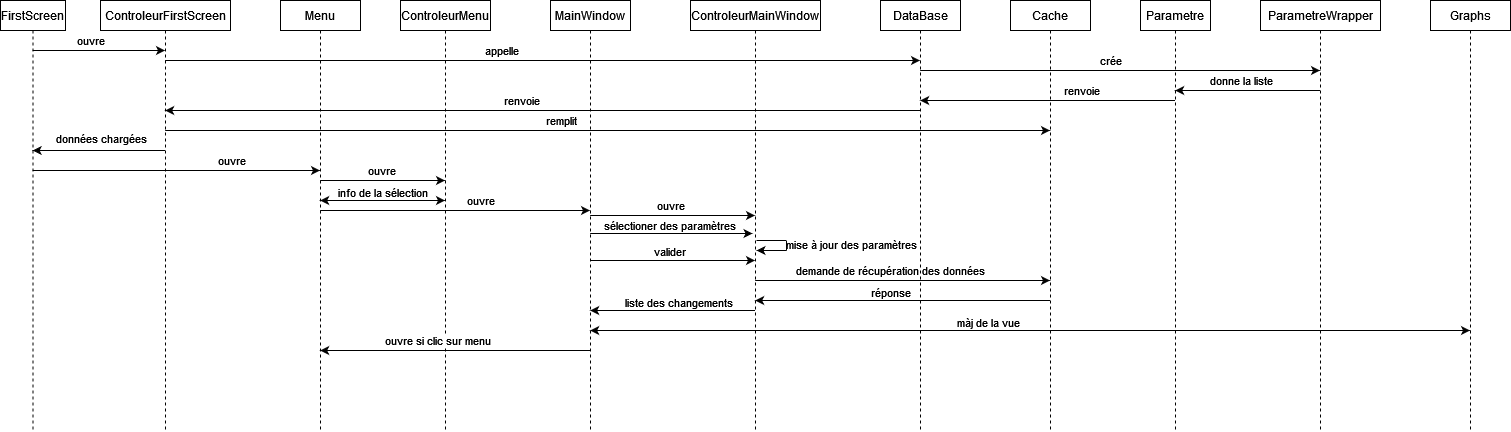

The diagram above was exported from draw.io. Its source (the exported page's mxGraphModel, read from the mxfile embedded in the PNG):
<mxGraphModel dx="1195" dy="622" grid="1" gridSize="10" guides="1" tooltips="1" connect="1" arrows="1" fold="1" page="1" pageScale="1" pageWidth="850" pageHeight="1100" math="0" shadow="0">
  <root>
    <mxCell id="0" />
    <mxCell id="1" parent="0" />
    <mxCell id="HP5N3XxLCOh8K3pUYjcq-25" style="edgeStyle=elbowEdgeStyle;rounded=0;orthogonalLoop=1;jettySize=auto;html=1;elbow=vertical;curved=0;" edge="1" parent="1" source="aM9ryv3xv72pqoxQDRHE-1" target="FqtU7SavtR_jDRIXfqnD-1">
      <mxGeometry relative="1" as="geometry">
        <Array as="points">
          <mxPoint x="390" y="190" />
        </Array>
      </mxGeometry>
    </mxCell>
    <mxCell id="HP5N3XxLCOh8K3pUYjcq-26" value="ouvre" style="edgeLabel;html=1;align=center;verticalAlign=middle;resizable=0;points=[];" vertex="1" connectable="0" parent="HP5N3XxLCOh8K3pUYjcq-25">
      <mxGeometry x="0.304" relative="1" as="geometry">
        <mxPoint x="-21" y="-10" as="offset" />
      </mxGeometry>
    </mxCell>
    <mxCell id="HP5N3XxLCOh8K3pUYjcq-30" style="edgeStyle=elbowEdgeStyle;rounded=0;orthogonalLoop=1;jettySize=auto;html=1;elbow=vertical;curved=0;" edge="1" parent="1" source="aM9ryv3xv72pqoxQDRHE-1" target="FqtU7SavtR_jDRIXfqnD-14">
      <mxGeometry relative="1" as="geometry">
        <Array as="points">
          <mxPoint x="490" y="220" />
        </Array>
      </mxGeometry>
    </mxCell>
    <mxCell id="HP5N3XxLCOh8K3pUYjcq-31" value="ouvre" style="edgeLabel;html=1;align=center;verticalAlign=middle;resizable=0;points=[];" vertex="1" connectable="0" parent="HP5N3XxLCOh8K3pUYjcq-30">
      <mxGeometry x="0.2185" y="1" relative="1" as="geometry">
        <mxPoint x="-4" y="-9" as="offset" />
      </mxGeometry>
    </mxCell>
    <mxCell id="aM9ryv3xv72pqoxQDRHE-1" value="Menu" style="shape=umlLifeline;perimeter=lifelinePerimeter;whiteSpace=wrap;html=1;container=0;dropTarget=0;collapsible=0;recursiveResize=0;outlineConnect=0;portConstraint=eastwest;newEdgeStyle={&quot;edgeStyle&quot;:&quot;elbowEdgeStyle&quot;,&quot;elbow&quot;:&quot;vertical&quot;,&quot;curved&quot;:0,&quot;rounded&quot;:0};size=30;" parent="1" vertex="1">
      <mxGeometry x="290" y="10" width="80" height="430" as="geometry" />
    </mxCell>
    <mxCell id="HP5N3XxLCOh8K3pUYjcq-17" style="edgeStyle=elbowEdgeStyle;rounded=0;orthogonalLoop=1;jettySize=auto;html=1;elbow=vertical;curved=0;" edge="1" parent="1" source="aM9ryv3xv72pqoxQDRHE-5" target="80K8OqEXkhvem64oq1Wu-14">
      <mxGeometry relative="1" as="geometry">
        <Array as="points">
          <mxPoint x="1070" y="110" />
        </Array>
      </mxGeometry>
    </mxCell>
    <mxCell id="HP5N3XxLCOh8K3pUYjcq-18" value="renvoie" style="edgeLabel;html=1;align=center;verticalAlign=middle;resizable=0;points=[];" vertex="1" connectable="0" parent="HP5N3XxLCOh8K3pUYjcq-17">
      <mxGeometry x="0.3451" y="-1" relative="1" as="geometry">
        <mxPoint x="78" y="-9" as="offset" />
      </mxGeometry>
    </mxCell>
    <mxCell id="aM9ryv3xv72pqoxQDRHE-5" value="Parametre" style="shape=umlLifeline;perimeter=lifelinePerimeter;whiteSpace=wrap;html=1;container=0;dropTarget=0;collapsible=0;recursiveResize=0;outlineConnect=0;portConstraint=eastwest;newEdgeStyle={&quot;edgeStyle&quot;:&quot;elbowEdgeStyle&quot;,&quot;elbow&quot;:&quot;vertical&quot;,&quot;curved&quot;:0,&quot;rounded&quot;:0};size=30;" parent="1" vertex="1">
      <mxGeometry x="1150" y="10" width="70" height="430" as="geometry" />
    </mxCell>
    <mxCell id="HP5N3XxLCOh8K3pUYjcq-28" style="edgeStyle=elbowEdgeStyle;rounded=0;orthogonalLoop=1;jettySize=auto;html=1;elbow=vertical;curved=0;startArrow=classic;startFill=1;" edge="1" parent="1" source="FqtU7SavtR_jDRIXfqnD-1" target="aM9ryv3xv72pqoxQDRHE-1">
      <mxGeometry relative="1" as="geometry">
        <Array as="points">
          <mxPoint x="390" y="210" />
        </Array>
      </mxGeometry>
    </mxCell>
    <mxCell id="HP5N3XxLCOh8K3pUYjcq-29" value="info de la sélection" style="edgeLabel;html=1;align=center;verticalAlign=middle;resizable=0;points=[];" vertex="1" connectable="0" parent="HP5N3XxLCOh8K3pUYjcq-28">
      <mxGeometry x="0.448" relative="1" as="geometry">
        <mxPoint x="27" y="-8" as="offset" />
      </mxGeometry>
    </mxCell>
    <mxCell id="FqtU7SavtR_jDRIXfqnD-1" value="ControleurMenu" style="shape=umlLifeline;perimeter=lifelinePerimeter;whiteSpace=wrap;html=1;container=0;dropTarget=0;collapsible=0;recursiveResize=0;outlineConnect=0;portConstraint=eastwest;newEdgeStyle={&quot;edgeStyle&quot;:&quot;elbowEdgeStyle&quot;,&quot;elbow&quot;:&quot;vertical&quot;,&quot;curved&quot;:0,&quot;rounded&quot;:0};size=30;" parent="1" vertex="1">
      <mxGeometry x="410" y="10" width="90" height="430" as="geometry" />
    </mxCell>
    <mxCell id="HP5N3XxLCOh8K3pUYjcq-4" style="edgeStyle=elbowEdgeStyle;rounded=0;orthogonalLoop=1;jettySize=auto;html=1;elbow=vertical;curved=0;" edge="1" parent="1" source="FqtU7SavtR_jDRIXfqnD-12" target="HP5N3XxLCOh8K3pUYjcq-1">
      <mxGeometry relative="1" as="geometry">
        <Array as="points">
          <mxPoint x="100" y="60" />
        </Array>
      </mxGeometry>
    </mxCell>
    <mxCell id="HP5N3XxLCOh8K3pUYjcq-5" value="ouvre" style="edgeLabel;html=1;align=center;verticalAlign=middle;resizable=0;points=[];" vertex="1" connectable="0" parent="HP5N3XxLCOh8K3pUYjcq-4">
      <mxGeometry x="0.3132" y="-1" relative="1" as="geometry">
        <mxPoint x="-29" y="-11" as="offset" />
      </mxGeometry>
    </mxCell>
    <mxCell id="HP5N3XxLCOh8K3pUYjcq-6" style="edgeStyle=elbowEdgeStyle;rounded=0;orthogonalLoop=1;jettySize=auto;html=1;elbow=vertical;curved=0;" edge="1" parent="1" source="HP5N3XxLCOh8K3pUYjcq-1" target="FqtU7SavtR_jDRIXfqnD-12">
      <mxGeometry relative="1" as="geometry">
        <Array as="points">
          <mxPoint x="90" y="160" />
          <mxPoint x="320" y="280" />
          <mxPoint x="370" y="150" />
          <mxPoint x="230" y="80" />
        </Array>
      </mxGeometry>
    </mxCell>
    <mxCell id="HP5N3XxLCOh8K3pUYjcq-7" value="données chargées" style="edgeLabel;html=1;align=center;verticalAlign=middle;resizable=0;points=[];" vertex="1" connectable="0" parent="HP5N3XxLCOh8K3pUYjcq-6">
      <mxGeometry x="-0.2582" y="-1" relative="1" as="geometry">
        <mxPoint x="-15" y="-11" as="offset" />
      </mxGeometry>
    </mxCell>
    <mxCell id="HP5N3XxLCOh8K3pUYjcq-10" style="edgeStyle=elbowEdgeStyle;rounded=0;orthogonalLoop=1;jettySize=auto;html=1;elbow=vertical;curved=0;" edge="1" parent="1" source="HP5N3XxLCOh8K3pUYjcq-1" target="80K8OqEXkhvem64oq1Wu-14">
      <mxGeometry relative="1" as="geometry">
        <mxPoint x="920" y="70" as="targetPoint" />
        <Array as="points">
          <mxPoint x="520" y="70" />
        </Array>
      </mxGeometry>
    </mxCell>
    <mxCell id="HP5N3XxLCOh8K3pUYjcq-11" value="appelle" style="edgeLabel;html=1;align=center;verticalAlign=middle;resizable=0;points=[];" vertex="1" connectable="0" parent="HP5N3XxLCOh8K3pUYjcq-10">
      <mxGeometry x="0.157" y="3" relative="1" as="geometry">
        <mxPoint x="-101" y="-7" as="offset" />
      </mxGeometry>
    </mxCell>
    <mxCell id="HP5N3XxLCOh8K3pUYjcq-23" style="edgeStyle=elbowEdgeStyle;rounded=0;orthogonalLoop=1;jettySize=auto;html=1;elbow=vertical;curved=0;" edge="1" parent="1" source="FqtU7SavtR_jDRIXfqnD-12" target="aM9ryv3xv72pqoxQDRHE-1">
      <mxGeometry relative="1" as="geometry">
        <Array as="points">
          <mxPoint x="230" y="180" />
        </Array>
      </mxGeometry>
    </mxCell>
    <mxCell id="HP5N3XxLCOh8K3pUYjcq-24" value="ouvre" style="edgeLabel;html=1;align=center;verticalAlign=middle;resizable=0;points=[];" vertex="1" connectable="0" parent="HP5N3XxLCOh8K3pUYjcq-23">
      <mxGeometry x="0.5235" relative="1" as="geometry">
        <mxPoint x="-21" y="-10" as="offset" />
      </mxGeometry>
    </mxCell>
    <mxCell id="FqtU7SavtR_jDRIXfqnD-12" value="FirstScreen" style="shape=umlLifeline;perimeter=lifelinePerimeter;whiteSpace=wrap;html=1;container=0;dropTarget=0;collapsible=0;recursiveResize=0;outlineConnect=0;portConstraint=eastwest;newEdgeStyle={&quot;edgeStyle&quot;:&quot;elbowEdgeStyle&quot;,&quot;elbow&quot;:&quot;vertical&quot;,&quot;curved&quot;:0,&quot;rounded&quot;:0};size=30;" parent="1" vertex="1">
      <mxGeometry x="10" y="10" width="65" height="430" as="geometry" />
    </mxCell>
    <mxCell id="HP5N3XxLCOh8K3pUYjcq-32" style="edgeStyle=elbowEdgeStyle;rounded=0;orthogonalLoop=1;jettySize=auto;html=1;elbow=vertical;curved=0;" edge="1" parent="1" source="FqtU7SavtR_jDRIXfqnD-14" target="80K8OqEXkhvem64oq1Wu-11">
      <mxGeometry relative="1" as="geometry">
        <Array as="points">
          <mxPoint x="630" y="230" />
          <mxPoint x="680" y="240" />
        </Array>
      </mxGeometry>
    </mxCell>
    <mxCell id="HP5N3XxLCOh8K3pUYjcq-33" value="ouvre" style="edgeLabel;html=1;align=center;verticalAlign=middle;resizable=0;points=[];" vertex="1" connectable="0" parent="HP5N3XxLCOh8K3pUYjcq-32">
      <mxGeometry x="-0.3488" y="-1" relative="1" as="geometry">
        <mxPoint x="27" y="-11" as="offset" />
      </mxGeometry>
    </mxCell>
    <mxCell id="HP5N3XxLCOh8K3pUYjcq-35" style="edgeStyle=elbowEdgeStyle;rounded=0;orthogonalLoop=1;jettySize=auto;html=1;elbow=vertical;curved=0;startArrow=none;startFill=0;entryX=0.477;entryY=0.542;entryDx=0;entryDy=0;entryPerimeter=0;" edge="1" parent="1" target="80K8OqEXkhvem64oq1Wu-11">
      <mxGeometry relative="1" as="geometry">
        <mxPoint x="599.6666666666667" y="242.9999999999999" as="sourcePoint" />
        <mxPoint x="764.5000000000002" y="242.9999999999999" as="targetPoint" />
        <Array as="points">
          <mxPoint x="670" y="243" />
        </Array>
      </mxGeometry>
    </mxCell>
    <mxCell id="HP5N3XxLCOh8K3pUYjcq-36" value="sélectioner des paramètres" style="edgeLabel;html=1;align=center;verticalAlign=middle;resizable=0;points=[];" vertex="1" connectable="0" parent="HP5N3XxLCOh8K3pUYjcq-35">
      <mxGeometry x="0.1567" y="2" relative="1" as="geometry">
        <mxPoint x="-15" y="-6" as="offset" />
      </mxGeometry>
    </mxCell>
    <mxCell id="HP5N3XxLCOh8K3pUYjcq-37" style="edgeStyle=elbowEdgeStyle;rounded=0;orthogonalLoop=1;jettySize=auto;html=1;elbow=vertical;curved=0;" edge="1" parent="1" source="FqtU7SavtR_jDRIXfqnD-14" target="80K8OqEXkhvem64oq1Wu-11">
      <mxGeometry relative="1" as="geometry">
        <Array as="points">
          <mxPoint x="690" y="270" />
          <mxPoint x="660" y="290" />
        </Array>
      </mxGeometry>
    </mxCell>
    <mxCell id="HP5N3XxLCOh8K3pUYjcq-38" value="valider" style="edgeLabel;html=1;align=center;verticalAlign=middle;resizable=0;points=[];" vertex="1" connectable="0" parent="HP5N3XxLCOh8K3pUYjcq-37">
      <mxGeometry x="-0.0354" y="-2" relative="1" as="geometry">
        <mxPoint y="-11" as="offset" />
      </mxGeometry>
    </mxCell>
    <mxCell id="FqtU7SavtR_jDRIXfqnD-14" value="MainWindow" style="shape=umlLifeline;perimeter=lifelinePerimeter;whiteSpace=wrap;html=1;container=0;dropTarget=0;collapsible=0;recursiveResize=0;outlineConnect=0;portConstraint=eastwest;newEdgeStyle={&quot;edgeStyle&quot;:&quot;elbowEdgeStyle&quot;,&quot;elbow&quot;:&quot;vertical&quot;,&quot;curved&quot;:0,&quot;rounded&quot;:0};size=30;" parent="1" vertex="1">
      <mxGeometry x="560" y="10" width="80" height="430" as="geometry" />
    </mxCell>
    <mxCell id="HP5N3XxLCOh8K3pUYjcq-39" style="edgeStyle=elbowEdgeStyle;rounded=0;orthogonalLoop=1;jettySize=auto;html=1;elbow=vertical;curved=0;" edge="1" parent="1" source="80K8OqEXkhvem64oq1Wu-11" target="80K8OqEXkhvem64oq1Wu-13">
      <mxGeometry relative="1" as="geometry">
        <Array as="points">
          <mxPoint x="930" y="290" />
          <mxPoint x="930" y="270" />
        </Array>
      </mxGeometry>
    </mxCell>
    <mxCell id="HP5N3XxLCOh8K3pUYjcq-40" value="demande de récupération des données" style="edgeLabel;html=1;align=center;verticalAlign=middle;resizable=0;points=[];" vertex="1" connectable="0" parent="HP5N3XxLCOh8K3pUYjcq-39">
      <mxGeometry x="0.0424" y="3" relative="1" as="geometry">
        <mxPoint x="-18" y="-7" as="offset" />
      </mxGeometry>
    </mxCell>
    <mxCell id="HP5N3XxLCOh8K3pUYjcq-50" style="edgeStyle=elbowEdgeStyle;rounded=0;orthogonalLoop=1;jettySize=auto;html=1;elbow=vertical;curved=0;startArrow=classic;startFill=1;" edge="1" parent="1" source="FqtU7SavtR_jDRIXfqnD-14" target="HP5N3XxLCOh8K3pUYjcq-3">
      <mxGeometry relative="1" as="geometry">
        <Array as="points">
          <mxPoint x="1140" y="340" />
        </Array>
      </mxGeometry>
    </mxCell>
    <mxCell id="HP5N3XxLCOh8K3pUYjcq-51" value="màj de la vue" style="edgeLabel;html=1;align=center;verticalAlign=middle;resizable=0;points=[];" vertex="1" connectable="0" parent="HP5N3XxLCOh8K3pUYjcq-50">
      <mxGeometry x="-0.0944" y="-3" relative="1" as="geometry">
        <mxPoint y="-11" as="offset" />
      </mxGeometry>
    </mxCell>
    <mxCell id="HP5N3XxLCOh8K3pUYjcq-52" style="edgeStyle=elbowEdgeStyle;rounded=0;orthogonalLoop=1;jettySize=auto;html=1;elbow=vertical;curved=0;" edge="1" parent="1" source="80K8OqEXkhvem64oq1Wu-11" target="FqtU7SavtR_jDRIXfqnD-14">
      <mxGeometry relative="1" as="geometry">
        <Array as="points">
          <mxPoint x="660" y="320" />
        </Array>
      </mxGeometry>
    </mxCell>
    <mxCell id="HP5N3XxLCOh8K3pUYjcq-53" value="liste des changements" style="edgeLabel;html=1;align=center;verticalAlign=middle;resizable=0;points=[];" vertex="1" connectable="0" parent="HP5N3XxLCOh8K3pUYjcq-52">
      <mxGeometry x="-0.0657" y="1" relative="1" as="geometry">
        <mxPoint y="-9" as="offset" />
      </mxGeometry>
    </mxCell>
    <mxCell id="HP5N3XxLCOh8K3pUYjcq-57" style="edgeStyle=elbowEdgeStyle;rounded=0;orthogonalLoop=1;jettySize=auto;html=1;elbow=vertical;curved=0;" edge="1" parent="1" source="FqtU7SavtR_jDRIXfqnD-14" target="aM9ryv3xv72pqoxQDRHE-1">
      <mxGeometry relative="1" as="geometry">
        <Array as="points">
          <mxPoint x="500" y="360" />
          <mxPoint x="540" y="390" />
        </Array>
      </mxGeometry>
    </mxCell>
    <mxCell id="HP5N3XxLCOh8K3pUYjcq-58" value="ouvre si clic sur menu" style="edgeLabel;html=1;align=center;verticalAlign=middle;resizable=0;points=[];" vertex="1" connectable="0" parent="HP5N3XxLCOh8K3pUYjcq-57">
      <mxGeometry x="0.1054" y="-3" relative="1" as="geometry">
        <mxPoint x="-4" y="-7" as="offset" />
      </mxGeometry>
    </mxCell>
    <mxCell id="80K8OqEXkhvem64oq1Wu-11" value="ControleurMainWindow" style="shape=umlLifeline;perimeter=lifelinePerimeter;whiteSpace=wrap;html=1;container=0;dropTarget=0;collapsible=0;recursiveResize=0;outlineConnect=0;portConstraint=eastwest;newEdgeStyle={&quot;edgeStyle&quot;:&quot;elbowEdgeStyle&quot;,&quot;elbow&quot;:&quot;vertical&quot;,&quot;curved&quot;:0,&quot;rounded&quot;:0};size=30;" parent="1" vertex="1">
      <mxGeometry x="700" y="10" width="130" height="430" as="geometry" />
    </mxCell>
    <mxCell id="HP5N3XxLCOh8K3pUYjcq-48" style="edgeStyle=elbowEdgeStyle;rounded=0;orthogonalLoop=1;jettySize=auto;html=1;elbow=vertical;curved=0;" edge="1" parent="1" source="80K8OqEXkhvem64oq1Wu-13" target="80K8OqEXkhvem64oq1Wu-11">
      <mxGeometry relative="1" as="geometry">
        <Array as="points">
          <mxPoint x="910" y="310" />
        </Array>
      </mxGeometry>
    </mxCell>
    <mxCell id="HP5N3XxLCOh8K3pUYjcq-49" value="réponse" style="edgeLabel;html=1;align=center;verticalAlign=middle;resizable=0;points=[];" vertex="1" connectable="0" parent="HP5N3XxLCOh8K3pUYjcq-48">
      <mxGeometry x="-0.1724" y="1" relative="1" as="geometry">
        <mxPoint x="-38" y="-9" as="offset" />
      </mxGeometry>
    </mxCell>
    <mxCell id="80K8OqEXkhvem64oq1Wu-13" value="Cache" style="shape=umlLifeline;perimeter=lifelinePerimeter;whiteSpace=wrap;html=1;container=0;dropTarget=0;collapsible=0;recursiveResize=0;outlineConnect=0;portConstraint=eastwest;newEdgeStyle={&quot;edgeStyle&quot;:&quot;elbowEdgeStyle&quot;,&quot;elbow&quot;:&quot;vertical&quot;,&quot;curved&quot;:0,&quot;rounded&quot;:0};size=30;" parent="1" vertex="1">
      <mxGeometry x="1020" y="10" width="80" height="430" as="geometry" />
    </mxCell>
    <mxCell id="HP5N3XxLCOh8K3pUYjcq-12" style="edgeStyle=elbowEdgeStyle;rounded=0;orthogonalLoop=1;jettySize=auto;html=1;elbow=vertical;curved=0;" edge="1" parent="1" source="80K8OqEXkhvem64oq1Wu-14" target="HP5N3XxLCOh8K3pUYjcq-2">
      <mxGeometry relative="1" as="geometry">
        <Array as="points">
          <mxPoint x="1100" y="80" />
        </Array>
      </mxGeometry>
    </mxCell>
    <mxCell id="HP5N3XxLCOh8K3pUYjcq-13" value="crée" style="edgeLabel;html=1;align=center;verticalAlign=middle;resizable=0;points=[];" vertex="1" connectable="0" parent="HP5N3XxLCOh8K3pUYjcq-12">
      <mxGeometry x="-0.0075" y="-1" relative="1" as="geometry">
        <mxPoint x="-8" y="-11" as="offset" />
      </mxGeometry>
    </mxCell>
    <mxCell id="HP5N3XxLCOh8K3pUYjcq-19" style="edgeStyle=elbowEdgeStyle;rounded=0;orthogonalLoop=1;jettySize=auto;html=1;elbow=vertical;curved=0;" edge="1" parent="1" source="80K8OqEXkhvem64oq1Wu-14" target="HP5N3XxLCOh8K3pUYjcq-1">
      <mxGeometry relative="1" as="geometry">
        <Array as="points">
          <mxPoint x="560" y="120" />
        </Array>
      </mxGeometry>
    </mxCell>
    <mxCell id="HP5N3XxLCOh8K3pUYjcq-20" value="renvoie" style="edgeLabel;html=1;align=center;verticalAlign=middle;resizable=0;points=[];" vertex="1" connectable="0" parent="HP5N3XxLCOh8K3pUYjcq-19">
      <mxGeometry x="0.0185" y="-2" relative="1" as="geometry">
        <mxPoint x="-15" y="-8" as="offset" />
      </mxGeometry>
    </mxCell>
    <mxCell id="80K8OqEXkhvem64oq1Wu-14" value="DataBase" style="shape=umlLifeline;perimeter=lifelinePerimeter;whiteSpace=wrap;html=1;container=0;dropTarget=0;collapsible=0;recursiveResize=0;outlineConnect=0;portConstraint=eastwest;newEdgeStyle={&quot;edgeStyle&quot;:&quot;elbowEdgeStyle&quot;,&quot;elbow&quot;:&quot;vertical&quot;,&quot;curved&quot;:0,&quot;rounded&quot;:0};size=30;" parent="1" vertex="1">
      <mxGeometry x="890" y="10" width="80" height="430" as="geometry" />
    </mxCell>
    <mxCell id="HP5N3XxLCOh8K3pUYjcq-21" style="edgeStyle=elbowEdgeStyle;rounded=0;orthogonalLoop=1;jettySize=auto;html=1;elbow=vertical;curved=0;" edge="1" parent="1" source="HP5N3XxLCOh8K3pUYjcq-1" target="80K8OqEXkhvem64oq1Wu-13">
      <mxGeometry relative="1" as="geometry">
        <Array as="points">
          <mxPoint x="640" y="140" />
        </Array>
      </mxGeometry>
    </mxCell>
    <mxCell id="HP5N3XxLCOh8K3pUYjcq-22" value="remplit" style="edgeLabel;html=1;align=center;verticalAlign=middle;resizable=0;points=[];" vertex="1" connectable="0" parent="HP5N3XxLCOh8K3pUYjcq-21">
      <mxGeometry x="-0.1062" y="4" relative="1" as="geometry">
        <mxPoint y="-6" as="offset" />
      </mxGeometry>
    </mxCell>
    <mxCell id="HP5N3XxLCOh8K3pUYjcq-1" value="ControleurFirstScreen" style="shape=umlLifeline;perimeter=lifelinePerimeter;whiteSpace=wrap;html=1;container=0;dropTarget=0;collapsible=0;recursiveResize=0;outlineConnect=0;portConstraint=eastwest;newEdgeStyle={&quot;edgeStyle&quot;:&quot;elbowEdgeStyle&quot;,&quot;elbow&quot;:&quot;vertical&quot;,&quot;curved&quot;:0,&quot;rounded&quot;:0};size=30;" vertex="1" parent="1">
      <mxGeometry x="110" y="10" width="130" height="430" as="geometry" />
    </mxCell>
    <mxCell id="HP5N3XxLCOh8K3pUYjcq-15" style="edgeStyle=elbowEdgeStyle;rounded=0;orthogonalLoop=1;jettySize=auto;html=1;elbow=vertical;curved=0;" edge="1" parent="1" source="HP5N3XxLCOh8K3pUYjcq-2" target="aM9ryv3xv72pqoxQDRHE-5">
      <mxGeometry relative="1" as="geometry">
        <Array as="points">
          <mxPoint x="1230" y="100" />
        </Array>
      </mxGeometry>
    </mxCell>
    <mxCell id="HP5N3XxLCOh8K3pUYjcq-16" value="donne la liste" style="edgeLabel;html=1;align=center;verticalAlign=middle;resizable=0;points=[];" vertex="1" connectable="0" parent="HP5N3XxLCOh8K3pUYjcq-15">
      <mxGeometry x="-0.3724" y="3" relative="1" as="geometry">
        <mxPoint x="-33" y="-13" as="offset" />
      </mxGeometry>
    </mxCell>
    <mxCell id="HP5N3XxLCOh8K3pUYjcq-2" value="ParametreWrapper" style="shape=umlLifeline;perimeter=lifelinePerimeter;whiteSpace=wrap;html=1;container=0;dropTarget=0;collapsible=0;recursiveResize=0;outlineConnect=0;portConstraint=eastwest;newEdgeStyle={&quot;edgeStyle&quot;:&quot;elbowEdgeStyle&quot;,&quot;elbow&quot;:&quot;vertical&quot;,&quot;curved&quot;:0,&quot;rounded&quot;:0};size=30;" vertex="1" parent="1">
      <mxGeometry x="1270" y="10" width="120" height="430" as="geometry" />
    </mxCell>
    <mxCell id="HP5N3XxLCOh8K3pUYjcq-3" value="Graphs" style="shape=umlLifeline;perimeter=lifelinePerimeter;whiteSpace=wrap;html=1;container=0;dropTarget=0;collapsible=0;recursiveResize=0;outlineConnect=0;portConstraint=eastwest;newEdgeStyle={&quot;edgeStyle&quot;:&quot;elbowEdgeStyle&quot;,&quot;elbow&quot;:&quot;vertical&quot;,&quot;curved&quot;:0,&quot;rounded&quot;:0};size=30;" vertex="1" parent="1">
      <mxGeometry x="1440" y="10" width="80" height="430" as="geometry" />
    </mxCell>
    <mxCell id="HP5N3XxLCOh8K3pUYjcq-47" value="" style="group" vertex="1" connectable="0" parent="1">
      <mxGeometry x="766" y="250" width="30" height="10" as="geometry" />
    </mxCell>
    <mxCell id="HP5N3XxLCOh8K3pUYjcq-43" value="" style="endArrow=none;html=1;rounded=0;" edge="1" parent="HP5N3XxLCOh8K3pUYjcq-47">
      <mxGeometry width="50" height="50" relative="1" as="geometry">
        <mxPoint as="sourcePoint" />
        <mxPoint x="30" as="targetPoint" />
      </mxGeometry>
    </mxCell>
    <mxCell id="HP5N3XxLCOh8K3pUYjcq-46" value="mise à jour des paramètres" style="edgeLabel;html=1;align=center;verticalAlign=middle;resizable=0;points=[];" vertex="1" connectable="0" parent="HP5N3XxLCOh8K3pUYjcq-43">
      <mxGeometry x="0.3556" y="1" relative="1" as="geometry">
        <mxPoint x="75" y="5" as="offset" />
      </mxGeometry>
    </mxCell>
    <mxCell id="HP5N3XxLCOh8K3pUYjcq-44" value="" style="endArrow=none;html=1;rounded=0;" edge="1" parent="HP5N3XxLCOh8K3pUYjcq-47">
      <mxGeometry width="50" height="50" relative="1" as="geometry">
        <mxPoint x="30" as="sourcePoint" />
        <mxPoint x="30" y="10" as="targetPoint" />
      </mxGeometry>
    </mxCell>
    <mxCell id="HP5N3XxLCOh8K3pUYjcq-45" value="" style="endArrow=classic;html=1;rounded=0;" edge="1" parent="HP5N3XxLCOh8K3pUYjcq-47">
      <mxGeometry width="50" height="50" relative="1" as="geometry">
        <mxPoint x="30" y="10" as="sourcePoint" />
        <mxPoint y="10" as="targetPoint" />
      </mxGeometry>
    </mxCell>
  </root>
</mxGraphModel>